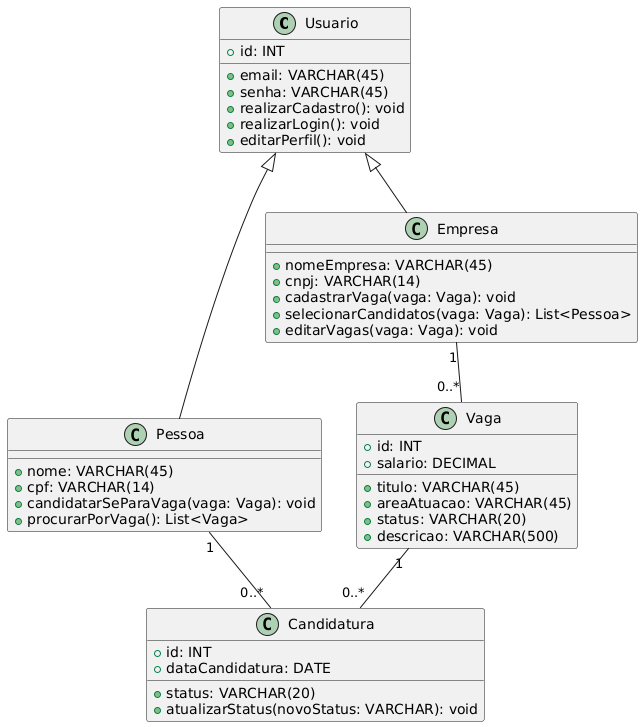

The diagram above was rendered by PlantUML. Its source (embedded in the PNG):
@startuml
class Usuario {
    + id: INT
    + email: VARCHAR(45)
    + senha: VARCHAR(45)
    + realizarCadastro(): void
    + realizarLogin(): void
    + editarPerfil(): void
}

class Pessoa {
    + nome: VARCHAR(45)
    + cpf: VARCHAR(14)
    + candidatarSeParaVaga(vaga: Vaga): void
    + procurarPorVaga(): List<Vaga>
}

class Empresa {
    + nomeEmpresa: VARCHAR(45)
    + cnpj: VARCHAR(14)
    + cadastrarVaga(vaga: Vaga): void
    + selecionarCandidatos(vaga: Vaga): List<Pessoa>
    + editarVagas(vaga: Vaga): void
}

class Vaga {
    + id: INT
    + titulo: VARCHAR(45)
    + areaAtuacao: VARCHAR(45)
    + salario: DECIMAL
    + status: VARCHAR(20)
    + descricao: VARCHAR(500)
}

class Candidatura {
    + id: INT
    + dataCandidatura: DATE
    + status: VARCHAR(20)
    + atualizarStatus(novoStatus: VARCHAR): void
}

Usuario <|-- Pessoa
Usuario <|-- Empresa

Pessoa "1" -- "0..*" Candidatura
Empresa "1" -- "0..*" Vaga
Vaga "1" -- "0..*" Candidatura
@enduml